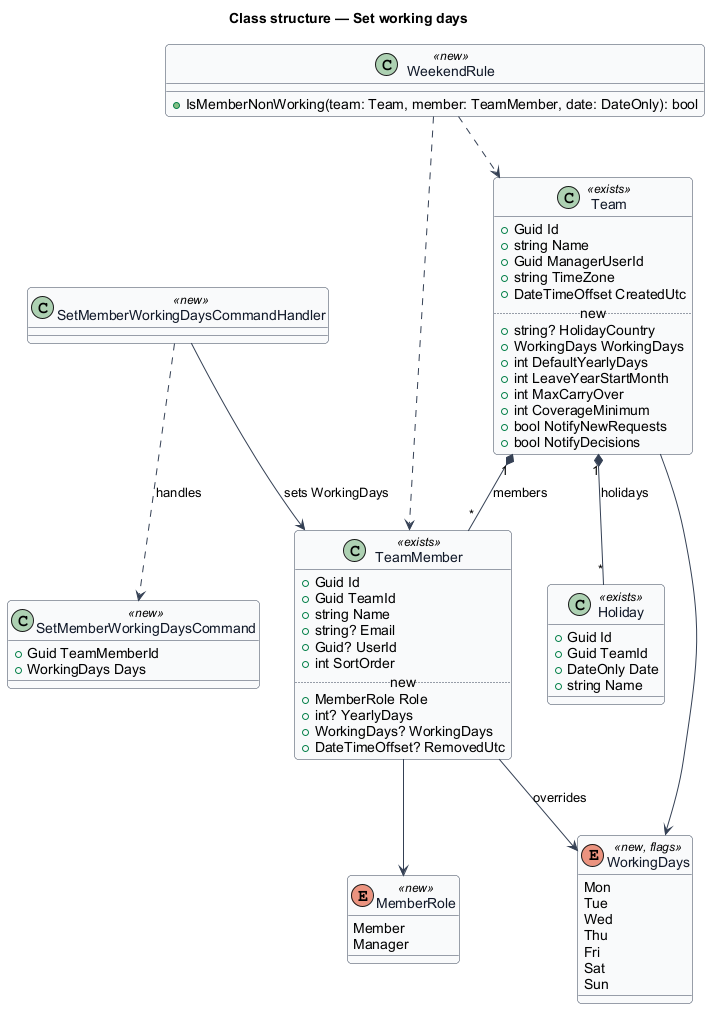

The diagram above was rendered by PlantUML. Its source (embedded in the PNG):
@startuml
skinparam backgroundColor #FFFFFF
skinparam shadowing false
skinparam roundcorner 8
skinparam defaultFontName Arial
skinparam ArrowColor #344054
skinparam class {
  BorderColor #344054
  FontColor #101828
  BackgroundColor #F9FAFB
}
title Class structure — Set working days

class Team <<exists>> {
  +Guid Id
  +string Name
  +Guid ManagerUserId
  +string TimeZone
  +DateTimeOffset CreatedUtc
  .. new ..
  +string? HolidayCountry
  +WorkingDays WorkingDays
  +int DefaultYearlyDays
  +int LeaveYearStartMonth
  +int MaxCarryOver
  +int CoverageMinimum
  +bool NotifyNewRequests
  +bool NotifyDecisions
}
class TeamMember <<exists>> {
  +Guid Id
  +Guid TeamId
  +string Name
  +string? Email
  +Guid? UserId
  +int SortOrder
  .. new ..
  +MemberRole Role
  +int? YearlyDays
  +WorkingDays? WorkingDays
  +DateTimeOffset? RemovedUtc
}
class Holiday <<exists>> {
  +Guid Id
  +Guid TeamId
  +DateOnly Date
  +string Name
}
enum WorkingDays <<new, flags>> {
  Mon
  Tue
  Wed
  Thu
  Fri
  Sat
  Sun
}
enum MemberRole <<new>> {
  Member
  Manager
}
Team "1" *-- "*" TeamMember : members
Team "1" *-- "*" Holiday : holidays
Team --> WorkingDays
TeamMember --> MemberRole
TeamMember --> WorkingDays : overrides

class SetMemberWorkingDaysCommand <<new>> {
  +Guid TeamMemberId
  +WorkingDays Days
}
class SetMemberWorkingDaysCommandHandler <<new>>
class WeekendRule <<new>> {
  +IsMemberNonWorking(team: Team, member: TeamMember, date: DateOnly): bool
}
SetMemberWorkingDaysCommandHandler ..> SetMemberWorkingDaysCommand : handles
SetMemberWorkingDaysCommandHandler --> TeamMember : sets WorkingDays
WeekendRule ..> Team
WeekendRule ..> TeamMember
@enduml